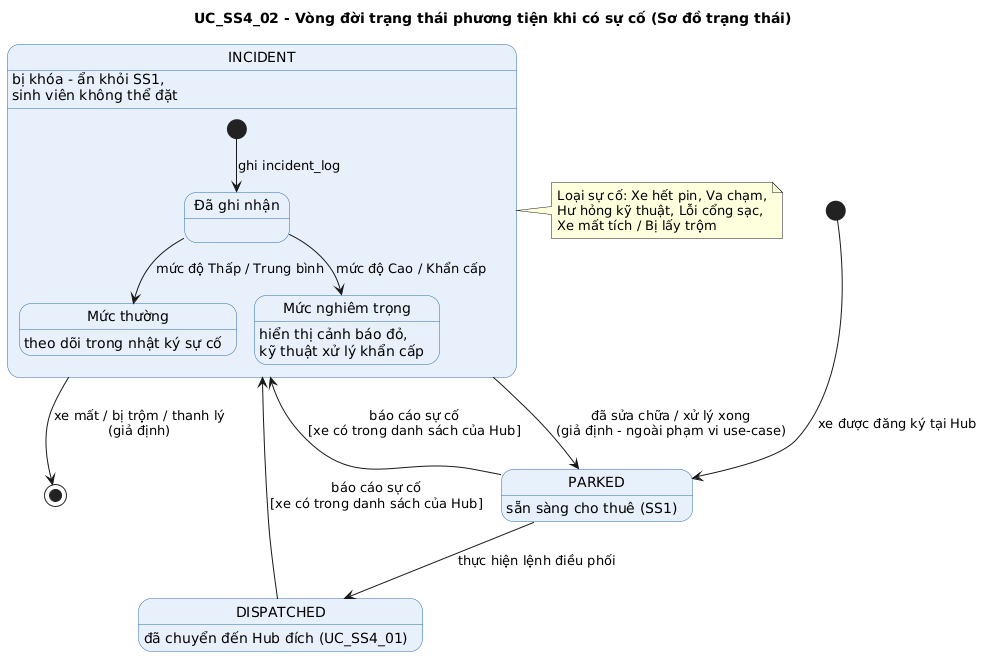

The diagram above was rendered by PlantUML. Its source (embedded in the PNG):
@startuml
title UC_SS4_02 - Vòng đời trạng thái phương tiện khi có sự cố (Sơ đồ trạng thái)
skinparam shadowing false
skinparam state {
  BackgroundColor #E8F1FB
  BorderColor #2B6CB0
}

[*] --> PARKED : xe được đăng ký tại Hub

PARKED : sẵn sàng cho thuê (SS1)
DISPATCHED : đã chuyển đến Hub đích (UC_SS4_01)

PARKED --> DISPATCHED : thực hiện lệnh điều phối
PARKED --> INCIDENT : báo cáo sự cố\n[xe có trong danh sách của Hub]
DISPATCHED --> INCIDENT : báo cáo sự cố\n[xe có trong danh sách của Hub]

state INCIDENT {
  state "Đã ghi nhận" as GhiNhan
  state "Mức thường" as Thuong
  state "Mức nghiêm trọng" as NghiemTrong
  [*] --> GhiNhan : ghi incident_log
  GhiNhan --> Thuong : mức độ Thấp / Trung bình
  GhiNhan --> NghiemTrong : mức độ Cao / Khẩn cấp
  NghiemTrong : hiển thị cảnh báo đỏ,\nkỹ thuật xử lý khẩn cấp
  Thuong : theo dõi trong nhật ký sự cố
}
INCIDENT : bị khóa - ẩn khỏi SS1,\nsinh viên không thể đặt

INCIDENT --> PARKED : đã sửa chữa / xử lý xong\n(giả định - ngoài phạm vi use-case)
INCIDENT --> [*] : xe mất / bị trộm / thanh lý\n(giả định)

note right of INCIDENT
  Loại sự cố: Xe hết pin, Va chạm,
  Hư hỏng kỹ thuật, Lỗi cổng sạc,
  Xe mất tích / Bị lấy trộm
end note
@enduml